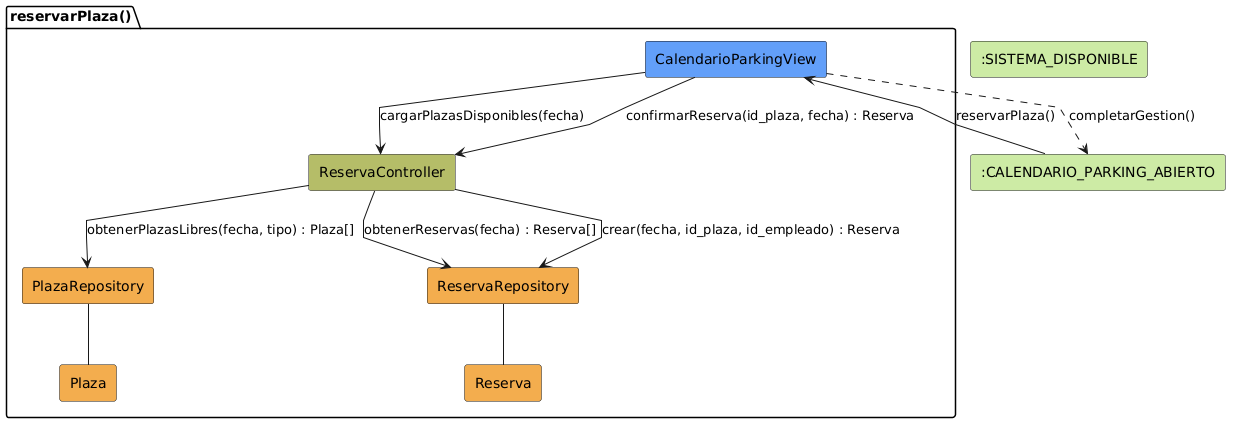

The diagram above was rendered by PlantUML. Its source (embedded in the PNG):
@startuml
skinparam linetype polyline

rectangle #CDEBA5 ":CALENDARIO_PARKING_ABIERTO" as Calendario
rectangle #CDEBA5 ":SISTEMA_DISPONIBLE" as Menu

package "reservarPlaza()" {
  rectangle #629EF9 "CalendarioParkingView"    as View
  rectangle #b5bd68 "ReservaController"        as Controller
  rectangle #F2AC4E "PlazaRepository"          as PlazaRepo
  rectangle #F2AC4E "ReservaRepository"        as ReservaRepo
  rectangle #F2AC4E "Plaza"                    as Plaza
  rectangle #F2AC4E "Reserva"                  as Reserva
}

Calendario -r-> View: reservarPlaza()

View -d-> Controller: cargarPlazasDisponibles(fecha)

Controller --> PlazaRepo: obtenerPlazasLibres(fecha, tipo) : Plaza[]
Controller --> ReservaRepo: obtenerReservas(fecha) : Reserva[]

PlazaRepo -- Plaza
ReservaRepo -- Reserva

View --> Controller: confirmarReserva(id_plaza, fecha) : Reserva

Controller --> ReservaRepo: crear(fecha, id_plaza, id_empleado) : Reserva

View ..> Calendario: completarGestion()
@enduml